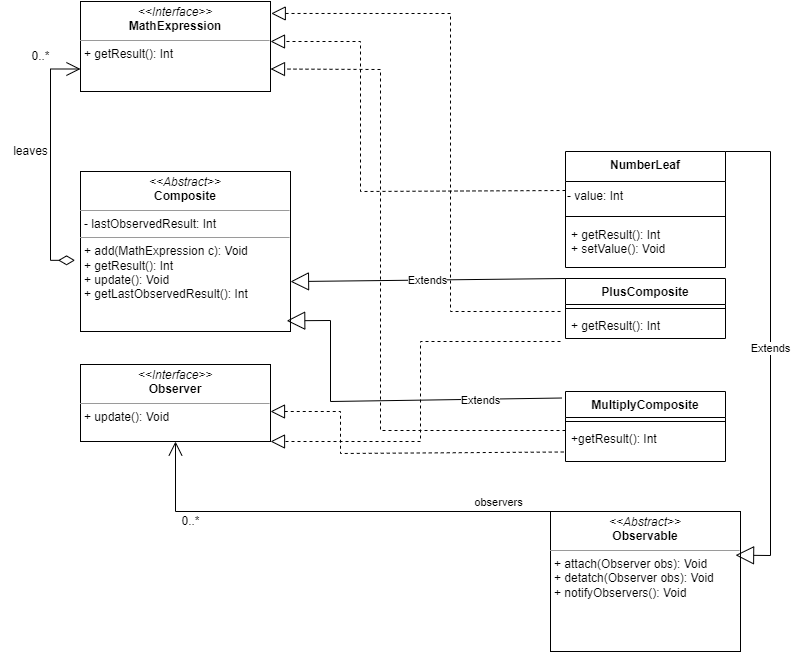

The diagram above was exported from draw.io. Its source (the exported page's mxGraphModel, read from the mxfile embedded in the PNG):
<mxGraphModel dx="2144" dy="730" grid="1" gridSize="10" guides="1" tooltips="1" connect="1" arrows="1" fold="1" page="1" pageScale="1" pageWidth="827" pageHeight="1169" math="0" shadow="0">
  <root>
    <mxCell id="WIyWlLk6GJQsqaUBKTNV-0" />
    <mxCell id="WIyWlLk6GJQsqaUBKTNV-1" parent="WIyWlLk6GJQsqaUBKTNV-0" />
    <mxCell id="D5VIoOWquyoZAUS2ZrBf-6" value="MultiplyComposite" style="swimlane;fontStyle=1;align=center;verticalAlign=top;childLayout=stackLayout;horizontal=1;startSize=26;horizontalStack=0;resizeParent=1;resizeParentMax=0;resizeLast=0;collapsible=1;marginBottom=0;" vertex="1" parent="WIyWlLk6GJQsqaUBKTNV-1">
      <mxGeometry x="545" y="530" width="160" height="70" as="geometry" />
    </mxCell>
    <mxCell id="D5VIoOWquyoZAUS2ZrBf-8" value="" style="line;strokeWidth=1;fillColor=none;align=left;verticalAlign=middle;spacingTop=-1;spacingLeft=3;spacingRight=3;rotatable=0;labelPosition=right;points=[];portConstraint=eastwest;strokeColor=inherit;" vertex="1" parent="D5VIoOWquyoZAUS2ZrBf-6">
      <mxGeometry y="26" width="160" height="8" as="geometry" />
    </mxCell>
    <mxCell id="D5VIoOWquyoZAUS2ZrBf-9" value="+getResult(): Int" style="text;strokeColor=none;fillColor=none;align=left;verticalAlign=top;spacingLeft=4;spacingRight=4;overflow=hidden;rotatable=0;points=[[0,0.5],[1,0.5]];portConstraint=eastwest;" vertex="1" parent="D5VIoOWquyoZAUS2ZrBf-6">
      <mxGeometry y="34" width="160" height="36" as="geometry" />
    </mxCell>
    <mxCell id="D5VIoOWquyoZAUS2ZrBf-10" value="PlusComposite" style="swimlane;fontStyle=1;align=center;verticalAlign=top;childLayout=stackLayout;horizontal=1;startSize=26;horizontalStack=0;resizeParent=1;resizeParentMax=0;resizeLast=0;collapsible=1;marginBottom=0;" vertex="1" parent="WIyWlLk6GJQsqaUBKTNV-1">
      <mxGeometry x="545" y="417" width="160" height="60" as="geometry" />
    </mxCell>
    <mxCell id="D5VIoOWquyoZAUS2ZrBf-12" value="" style="line;strokeWidth=1;fillColor=none;align=left;verticalAlign=middle;spacingTop=-1;spacingLeft=3;spacingRight=3;rotatable=0;labelPosition=right;points=[];portConstraint=eastwest;strokeColor=inherit;" vertex="1" parent="D5VIoOWquyoZAUS2ZrBf-10">
      <mxGeometry y="26" width="160" height="8" as="geometry" />
    </mxCell>
    <mxCell id="D5VIoOWquyoZAUS2ZrBf-13" value="+ getResult(): Int " style="text;strokeColor=none;fillColor=none;align=left;verticalAlign=top;spacingLeft=4;spacingRight=4;overflow=hidden;rotatable=0;points=[[0,0.5],[1,0.5]];portConstraint=eastwest;" vertex="1" parent="D5VIoOWquyoZAUS2ZrBf-10">
      <mxGeometry y="34" width="160" height="26" as="geometry" />
    </mxCell>
    <mxCell id="D5VIoOWquyoZAUS2ZrBf-14" value="NumberLeaf" style="swimlane;fontStyle=1;align=center;verticalAlign=top;childLayout=stackLayout;horizontal=1;startSize=30;horizontalStack=0;resizeParent=1;resizeParentMax=0;resizeLast=0;collapsible=1;marginBottom=0;" vertex="1" parent="WIyWlLk6GJQsqaUBKTNV-1">
      <mxGeometry x="545" y="290" width="160" height="116" as="geometry" />
    </mxCell>
    <mxCell id="nn68fxv0KMjSDmbPJTAQ-18" value="- value: Int" style="text;html=1;align=left;verticalAlign=middle;resizable=0;points=[];autosize=1;strokeColor=none;fillColor=none;" vertex="1" parent="D5VIoOWquyoZAUS2ZrBf-14">
      <mxGeometry y="30" width="160" height="30" as="geometry" />
    </mxCell>
    <mxCell id="D5VIoOWquyoZAUS2ZrBf-16" value="" style="line;strokeWidth=1;fillColor=none;align=left;verticalAlign=middle;spacingTop=-1;spacingLeft=3;spacingRight=3;rotatable=0;labelPosition=right;points=[];portConstraint=eastwest;strokeColor=inherit;" vertex="1" parent="D5VIoOWquyoZAUS2ZrBf-14">
      <mxGeometry y="60" width="160" height="10" as="geometry" />
    </mxCell>
    <mxCell id="D5VIoOWquyoZAUS2ZrBf-17" value="+ getResult(): Int&#10;+ setValue(): Void" style="text;strokeColor=none;fillColor=none;align=left;verticalAlign=top;spacingLeft=4;spacingRight=4;overflow=hidden;rotatable=0;points=[[0,0.5],[1,0.5]];portConstraint=eastwest;" vertex="1" parent="D5VIoOWquyoZAUS2ZrBf-14">
      <mxGeometry y="70" width="160" height="46" as="geometry" />
    </mxCell>
    <mxCell id="D5VIoOWquyoZAUS2ZrBf-23" value="&lt;p style=&quot;margin:0px;margin-top:4px;text-align:center;&quot;&gt;&lt;i&gt;&amp;lt;&amp;lt;Abstract&amp;gt;&amp;gt;&lt;/i&gt;&lt;br&gt;&lt;b&gt;Composite&lt;/b&gt;&lt;/p&gt;&lt;hr size=&quot;1&quot;&gt;&lt;p style=&quot;margin:0px;margin-left:4px;&quot;&gt;- lastObservedResult: Int&lt;/p&gt;&lt;hr size=&quot;1&quot;&gt;&lt;p style=&quot;margin:0px;margin-left:4px;&quot;&gt;+ add(MathExpression c): Void&lt;br&gt;+ getResult(): Int&lt;/p&gt;&lt;p style=&quot;margin:0px;margin-left:4px;&quot;&gt;+ update(): Void&lt;/p&gt;&lt;p style=&quot;margin:0px;margin-left:4px;&quot;&gt;+ getLastObservedResult(): Int&lt;/p&gt;" style="verticalAlign=top;align=left;overflow=fill;fontSize=12;fontFamily=Helvetica;html=1;strokeColor=default;" vertex="1" parent="WIyWlLk6GJQsqaUBKTNV-1">
      <mxGeometry x="60" y="310" width="210" height="160" as="geometry" />
    </mxCell>
    <mxCell id="D5VIoOWquyoZAUS2ZrBf-24" value="&lt;p style=&quot;margin:0px;margin-top:4px;text-align:center;&quot;&gt;&lt;i&gt;&amp;lt;&amp;lt;Abstract&amp;gt;&amp;gt;&lt;/i&gt;&lt;br&gt;&lt;b&gt;Observable&lt;/b&gt;&lt;/p&gt;&lt;hr size=&quot;1&quot;&gt;&lt;p style=&quot;margin:0px;margin-left:4px;&quot;&gt;+ attach(Observer obs): Void&lt;/p&gt;&lt;p style=&quot;margin:0px;margin-left:4px;&quot;&gt;+ detatch(Observer obs): Void&lt;/p&gt;&lt;p style=&quot;margin:0px;margin-left:4px;&quot;&gt;+ notifyObservers(): Void&lt;/p&gt;" style="verticalAlign=top;align=left;overflow=fill;fontSize=12;fontFamily=Helvetica;html=1;strokeColor=default;" vertex="1" parent="WIyWlLk6GJQsqaUBKTNV-1">
      <mxGeometry x="530" y="650" width="190" height="140" as="geometry" />
    </mxCell>
    <mxCell id="D5VIoOWquyoZAUS2ZrBf-25" value="&lt;p style=&quot;margin:0px;margin-top:4px;text-align:center;&quot;&gt;&lt;i&gt;&amp;lt;&amp;lt;Interface&amp;gt;&amp;gt;&lt;/i&gt;&lt;br&gt;&lt;b&gt;MathExpression&lt;/b&gt;&lt;/p&gt;&lt;hr size=&quot;1&quot;&gt;&lt;p style=&quot;margin:0px;margin-left:4px;&quot;&gt;+ getResult(): Int&lt;/p&gt;" style="verticalAlign=top;align=left;overflow=fill;fontSize=12;fontFamily=Helvetica;html=1;strokeColor=default;" vertex="1" parent="WIyWlLk6GJQsqaUBKTNV-1">
      <mxGeometry x="60" y="140" width="190" height="90" as="geometry" />
    </mxCell>
    <mxCell id="D5VIoOWquyoZAUS2ZrBf-26" value="&lt;p style=&quot;margin:0px;margin-top:4px;text-align:center;&quot;&gt;&lt;i&gt;&amp;lt;&amp;lt;Interface&amp;gt;&amp;gt;&lt;/i&gt;&lt;br&gt;&lt;b&gt;Observer&lt;/b&gt;&lt;/p&gt;&lt;hr size=&quot;1&quot;&gt;&lt;p style=&quot;margin:0px;margin-left:4px;&quot;&gt;+ update(): Void&lt;/p&gt;" style="verticalAlign=top;align=left;overflow=fill;fontSize=12;fontFamily=Helvetica;html=1;strokeColor=default;" vertex="1" parent="WIyWlLk6GJQsqaUBKTNV-1">
      <mxGeometry x="60" y="503" width="190" height="77" as="geometry" />
    </mxCell>
    <mxCell id="D5VIoOWquyoZAUS2ZrBf-28" value="Extends" style="endArrow=block;endSize=16;endFill=0;html=1;rounded=0;entryX=0.974;entryY=0.312;entryDx=0;entryDy=0;entryPerimeter=0;exitX=1;exitY=0;exitDx=0;exitDy=0;" edge="1" parent="WIyWlLk6GJQsqaUBKTNV-1" source="D5VIoOWquyoZAUS2ZrBf-14" target="D5VIoOWquyoZAUS2ZrBf-24">
      <mxGeometry width="160" relative="1" as="geometry">
        <mxPoint x="710" y="290" as="sourcePoint" />
        <mxPoint x="640" y="260" as="targetPoint" />
        <Array as="points">
          <mxPoint x="750" y="290" />
          <mxPoint x="750" y="694" />
        </Array>
      </mxGeometry>
    </mxCell>
    <mxCell id="nn68fxv0KMjSDmbPJTAQ-5" value="" style="endArrow=block;dashed=1;endFill=0;endSize=12;html=1;rounded=0;exitX=-0.011;exitY=0.736;exitDx=0;exitDy=0;exitPerimeter=0;" edge="1" parent="WIyWlLk6GJQsqaUBKTNV-1" source="D5VIoOWquyoZAUS2ZrBf-9">
      <mxGeometry width="160" relative="1" as="geometry">
        <mxPoint x="540" y="590" as="sourcePoint" />
        <mxPoint x="250" y="550" as="targetPoint" />
        <Array as="points">
          <mxPoint x="320" y="592" />
          <mxPoint x="320" y="550" />
        </Array>
      </mxGeometry>
    </mxCell>
    <mxCell id="nn68fxv0KMjSDmbPJTAQ-6" value="Extends" style="endArrow=block;endSize=16;endFill=0;html=1;rounded=0;entryX=0.982;entryY=0.933;entryDx=0;entryDy=0;entryPerimeter=0;exitX=-0.023;exitY=0.093;exitDx=0;exitDy=0;exitPerimeter=0;" edge="1" parent="WIyWlLk6GJQsqaUBKTNV-1" source="D5VIoOWquyoZAUS2ZrBf-6" target="D5VIoOWquyoZAUS2ZrBf-23">
      <mxGeometry x="-0.5432" y="1" width="160" relative="1" as="geometry">
        <mxPoint x="550" y="537" as="sourcePoint" />
        <mxPoint x="280" y="400" as="targetPoint" />
        <Array as="points">
          <mxPoint x="310" y="540" />
          <mxPoint x="310" y="459" />
        </Array>
        <mxPoint as="offset" />
      </mxGeometry>
    </mxCell>
    <mxCell id="D5VIoOWquyoZAUS2ZrBf-29" value="" style="endArrow=block;dashed=1;endFill=0;endSize=12;html=1;rounded=0;exitX=0;exitY=0.5;exitDx=0;exitDy=0;" edge="1" parent="WIyWlLk6GJQsqaUBKTNV-1">
      <mxGeometry width="160" relative="1" as="geometry">
        <mxPoint x="545" y="329.0000000000001" as="sourcePoint" />
        <mxPoint x="250" y="180" as="targetPoint" />
        <Array as="points">
          <mxPoint x="340" y="330" />
          <mxPoint x="340" y="180" />
        </Array>
      </mxGeometry>
    </mxCell>
    <mxCell id="nn68fxv0KMjSDmbPJTAQ-8" value="Extends" style="endArrow=block;endSize=16;endFill=0;html=1;rounded=0;entryX=1;entryY=0.688;entryDx=0;entryDy=0;exitX=0;exitY=0;exitDx=0;exitDy=0;entryPerimeter=0;" edge="1" parent="WIyWlLk6GJQsqaUBKTNV-1" source="D5VIoOWquyoZAUS2ZrBf-10" target="D5VIoOWquyoZAUS2ZrBf-23">
      <mxGeometry width="160" relative="1" as="geometry">
        <mxPoint x="470" y="430" as="sourcePoint" />
        <mxPoint x="630" y="430" as="targetPoint" />
      </mxGeometry>
    </mxCell>
    <mxCell id="D5VIoOWquyoZAUS2ZrBf-30" value="" style="endArrow=block;dashed=1;endFill=0;endSize=12;html=1;rounded=0;exitX=0;exitY=0.5;exitDx=0;exitDy=0;entryX=1;entryY=0.75;entryDx=0;entryDy=0;" edge="1" parent="WIyWlLk6GJQsqaUBKTNV-1" target="D5VIoOWquyoZAUS2ZrBf-25">
      <mxGeometry width="160" relative="1" as="geometry">
        <mxPoint x="545" y="569" as="sourcePoint" />
        <mxPoint x="500" y="470" as="targetPoint" />
        <Array as="points">
          <mxPoint x="360" y="569" />
          <mxPoint x="360" y="208" />
        </Array>
      </mxGeometry>
    </mxCell>
    <mxCell id="nn68fxv0KMjSDmbPJTAQ-9" value="" style="endArrow=block;dashed=1;endFill=0;endSize=12;html=1;rounded=0;entryX=1;entryY=1;entryDx=0;entryDy=0;" edge="1" parent="WIyWlLk6GJQsqaUBKTNV-1" target="D5VIoOWquyoZAUS2ZrBf-26">
      <mxGeometry width="160" relative="1" as="geometry">
        <mxPoint x="540" y="480" as="sourcePoint" />
        <mxPoint x="250" y="620" as="targetPoint" />
        <Array as="points">
          <mxPoint x="400" y="480" />
          <mxPoint x="400" y="580" />
        </Array>
      </mxGeometry>
    </mxCell>
    <mxCell id="nn68fxv0KMjSDmbPJTAQ-10" value="" style="endArrow=block;dashed=1;endFill=0;endSize=12;html=1;rounded=0;exitX=-0.031;exitY=0.269;exitDx=0;exitDy=0;exitPerimeter=0;entryX=1.004;entryY=0.133;entryDx=0;entryDy=0;entryPerimeter=0;" edge="1" parent="WIyWlLk6GJQsqaUBKTNV-1" target="D5VIoOWquyoZAUS2ZrBf-25">
      <mxGeometry width="160" relative="1" as="geometry">
        <mxPoint x="540.04" y="449.994" as="sourcePoint" />
        <mxPoint x="440" y="450" as="targetPoint" />
        <Array as="points">
          <mxPoint x="430" y="450" />
          <mxPoint x="430" y="152" />
        </Array>
      </mxGeometry>
    </mxCell>
    <mxCell id="D5VIoOWquyoZAUS2ZrBf-33" value="" style="endArrow=open;html=1;endSize=12;startArrow=diamondThin;startSize=14;startFill=0;edgeStyle=orthogonalEdgeStyle;align=left;verticalAlign=bottom;rounded=0;entryX=0;entryY=0.75;entryDx=0;entryDy=0;exitX=-0.026;exitY=0.555;exitDx=0;exitDy=0;exitPerimeter=0;" edge="1" parent="WIyWlLk6GJQsqaUBKTNV-1" source="D5VIoOWquyoZAUS2ZrBf-23" target="D5VIoOWquyoZAUS2ZrBf-25">
      <mxGeometry x="-1" y="3" relative="1" as="geometry">
        <mxPoint x="30" y="390" as="sourcePoint" />
        <mxPoint x="190" y="390" as="targetPoint" />
        <Array as="points">
          <mxPoint x="30" y="399" />
          <mxPoint x="30" y="207" />
        </Array>
      </mxGeometry>
    </mxCell>
    <mxCell id="D5VIoOWquyoZAUS2ZrBf-34" value="0..*" style="text;html=1;align=center;verticalAlign=middle;resizable=0;points=[];autosize=1;strokeColor=none;fillColor=none;" vertex="1" parent="WIyWlLk6GJQsqaUBKTNV-1">
      <mxGeometry y="180" width="40" height="30" as="geometry" />
    </mxCell>
    <mxCell id="D5VIoOWquyoZAUS2ZrBf-39" value="leaves" style="text;html=1;align=center;verticalAlign=middle;resizable=0;points=[];autosize=1;strokeColor=none;fillColor=none;" vertex="1" parent="WIyWlLk6GJQsqaUBKTNV-1">
      <mxGeometry x="-20" y="275" width="60" height="30" as="geometry" />
    </mxCell>
    <mxCell id="nn68fxv0KMjSDmbPJTAQ-12" value="" style="endArrow=open;endFill=1;endSize=12;html=1;rounded=0;entryX=0.5;entryY=1;entryDx=0;entryDy=0;exitX=0;exitY=0;exitDx=0;exitDy=0;" edge="1" parent="WIyWlLk6GJQsqaUBKTNV-1" source="D5VIoOWquyoZAUS2ZrBf-24" target="D5VIoOWquyoZAUS2ZrBf-26">
      <mxGeometry width="160" relative="1" as="geometry">
        <mxPoint x="500" y="670" as="sourcePoint" />
        <mxPoint x="660" y="670" as="targetPoint" />
        <Array as="points">
          <mxPoint x="155" y="650" />
        </Array>
      </mxGeometry>
    </mxCell>
    <mxCell id="nn68fxv0KMjSDmbPJTAQ-14" value="observers" style="edgeLabel;html=1;align=center;verticalAlign=middle;resizable=0;points=[];" connectable="0" vertex="1" parent="nn68fxv0KMjSDmbPJTAQ-12">
      <mxGeometry x="-0.7566" relative="1" as="geometry">
        <mxPoint y="-10" as="offset" />
      </mxGeometry>
    </mxCell>
    <mxCell id="nn68fxv0KMjSDmbPJTAQ-15" value="0..*" style="text;html=1;align=center;verticalAlign=middle;resizable=0;points=[];autosize=1;strokeColor=none;fillColor=none;" vertex="1" parent="WIyWlLk6GJQsqaUBKTNV-1">
      <mxGeometry x="150" y="645" width="40" height="30" as="geometry" />
    </mxCell>
  </root>
</mxGraphModel>